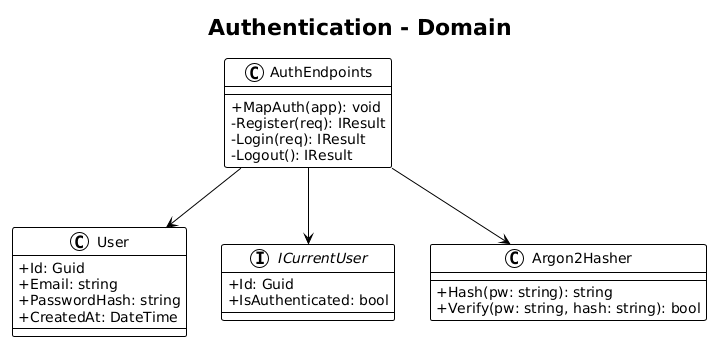

The diagram above was rendered by PlantUML. Its source (embedded in the PNG):
@startuml
!theme plain
skinparam classAttributeIconSize 0

title Authentication - Domain

class User {
    +Id: Guid
    +Email: string
    +PasswordHash: string
    +CreatedAt: DateTime
}

interface ICurrentUser {
    +Id: Guid
    +IsAuthenticated: bool
}

class Argon2Hasher {
    +Hash(pw: string): string
    +Verify(pw: string, hash: string): bool
}

class AuthEndpoints {
    +MapAuth(app): void
    -Register(req): IResult
    -Login(req): IResult
    -Logout(): IResult
}

AuthEndpoints --> User
AuthEndpoints --> Argon2Hasher
AuthEndpoints --> ICurrentUser
@enduml